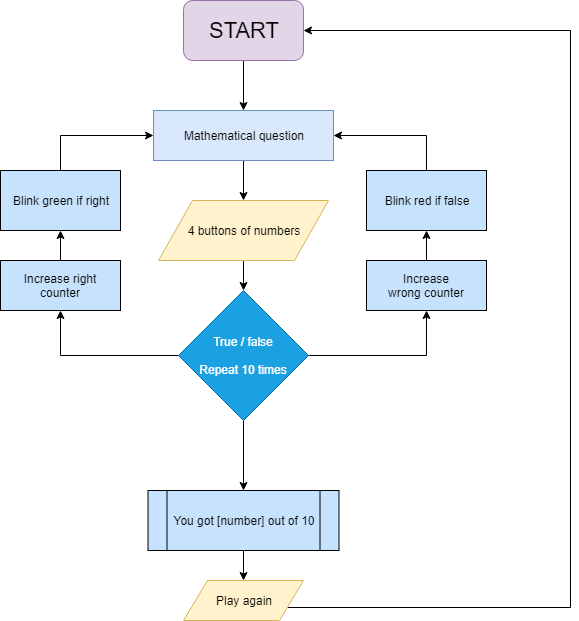

The diagram above was exported from draw.io. Its source (the exported page's mxGraphModel, read from the mxfile embedded in the PNG):
<mxGraphModel dx="1350" dy="762" grid="1" gridSize="10" guides="1" tooltips="1" connect="1" arrows="1" fold="1" page="1" pageScale="1" pageWidth="827" pageHeight="1169" math="0" shadow="0">
  <root>
    <mxCell id="0" />
    <mxCell id="1" parent="0" />
    <mxCell id="HCX9qp05kh0qes9OWes2-6" style="edgeStyle=orthogonalEdgeStyle;rounded=0;orthogonalLoop=1;jettySize=auto;html=1;" edge="1" parent="1" source="HCX9qp05kh0qes9OWes2-1" target="HCX9qp05kh0qes9OWes2-2">
      <mxGeometry relative="1" as="geometry" />
    </mxCell>
    <mxCell id="HCX9qp05kh0qes9OWes2-1" value="&lt;font style=&quot;font-size: 22px&quot;&gt;START&lt;/font&gt;" style="rounded=1;whiteSpace=wrap;html=1;fillColor=#e1d5e7;strokeColor=#9673a6;" vertex="1" parent="1">
      <mxGeometry x="353" y="40" width="120" height="60" as="geometry" />
    </mxCell>
    <mxCell id="HCX9qp05kh0qes9OWes2-8" style="edgeStyle=orthogonalEdgeStyle;rounded=0;orthogonalLoop=1;jettySize=auto;html=1;exitX=0.5;exitY=1;exitDx=0;exitDy=0;entryX=0.5;entryY=0;entryDx=0;entryDy=0;" edge="1" parent="1" source="HCX9qp05kh0qes9OWes2-2" target="HCX9qp05kh0qes9OWes2-7">
      <mxGeometry relative="1" as="geometry" />
    </mxCell>
    <mxCell id="HCX9qp05kh0qes9OWes2-2" value="Mathematical question" style="rounded=0;whiteSpace=wrap;html=1;fillColor=#dae8fc;strokeColor=#6c8ebf;" vertex="1" parent="1">
      <mxGeometry x="323" y="150" width="180" height="50" as="geometry" />
    </mxCell>
    <mxCell id="HCX9qp05kh0qes9OWes2-17" style="edgeStyle=orthogonalEdgeStyle;rounded=0;orthogonalLoop=1;jettySize=auto;html=1;exitX=0.5;exitY=1;exitDx=0;exitDy=0;entryX=0;entryY=0.5;entryDx=0;entryDy=0;" edge="1" parent="1" source="HCX9qp05kh0qes9OWes2-7" target="HCX9qp05kh0qes9OWes2-11">
      <mxGeometry relative="1" as="geometry" />
    </mxCell>
    <mxCell id="HCX9qp05kh0qes9OWes2-7" value="4 buttons of numbers" style="shape=parallelogram;perimeter=parallelogramPerimeter;whiteSpace=wrap;html=1;fillColor=#fff2cc;strokeColor=#d6b656;" vertex="1" parent="1">
      <mxGeometry x="328" y="240" width="170" height="60" as="geometry" />
    </mxCell>
    <mxCell id="HCX9qp05kh0qes9OWes2-23" style="edgeStyle=orthogonalEdgeStyle;rounded=0;orthogonalLoop=1;jettySize=auto;html=1;exitX=0.5;exitY=1;exitDx=0;exitDy=0;entryX=0.5;entryY=1;entryDx=0;entryDy=0;" edge="1" parent="1" source="HCX9qp05kh0qes9OWes2-11" target="HCX9qp05kh0qes9OWes2-27">
      <mxGeometry relative="1" as="geometry">
        <mxPoint x="230" y="360" as="targetPoint" />
        <Array as="points">
          <mxPoint x="230" y="395" />
        </Array>
      </mxGeometry>
    </mxCell>
    <mxCell id="HCX9qp05kh0qes9OWes2-25" style="edgeStyle=orthogonalEdgeStyle;rounded=0;orthogonalLoop=1;jettySize=auto;html=1;" edge="1" parent="1" source="HCX9qp05kh0qes9OWes2-11">
      <mxGeometry relative="1" as="geometry">
        <mxPoint x="596" y="350" as="targetPoint" />
        <Array as="points">
          <mxPoint x="596" y="395" />
        </Array>
      </mxGeometry>
    </mxCell>
    <mxCell id="HCX9qp05kh0qes9OWes2-39" style="edgeStyle=orthogonalEdgeStyle;rounded=0;orthogonalLoop=1;jettySize=auto;html=1;exitX=1;exitY=0.5;exitDx=0;exitDy=0;" edge="1" parent="1" source="HCX9qp05kh0qes9OWes2-11" target="HCX9qp05kh0qes9OWes2-35">
      <mxGeometry relative="1" as="geometry" />
    </mxCell>
    <mxCell id="HCX9qp05kh0qes9OWes2-11" value="True / false&lt;br&gt;&lt;br&gt;Repeat 10 times" style="rhombus;whiteSpace=wrap;html=1;fillColor=#1ba1e2;strokeColor=#006EAF;fontColor=#ffffff;direction=south;" vertex="1" parent="1">
      <mxGeometry x="348" y="330" width="130" height="130" as="geometry" />
    </mxCell>
    <mxCell id="HCX9qp05kh0qes9OWes2-24" style="edgeStyle=orthogonalEdgeStyle;rounded=0;orthogonalLoop=1;jettySize=auto;html=1;entryX=0;entryY=0.5;entryDx=0;entryDy=0;" edge="1" parent="1" target="HCX9qp05kh0qes9OWes2-2">
      <mxGeometry relative="1" as="geometry">
        <mxPoint x="230" y="210" as="sourcePoint" />
        <Array as="points">
          <mxPoint x="230" y="175" />
        </Array>
      </mxGeometry>
    </mxCell>
    <mxCell id="HCX9qp05kh0qes9OWes2-21" value="Blink green if right" style="rounded=0;whiteSpace=wrap;html=1;fillColor=#C7E2FC;" vertex="1" parent="1">
      <mxGeometry x="170" y="210" width="120" height="60" as="geometry" />
    </mxCell>
    <mxCell id="HCX9qp05kh0qes9OWes2-26" style="edgeStyle=orthogonalEdgeStyle;rounded=0;orthogonalLoop=1;jettySize=auto;html=1;entryX=1;entryY=0.5;entryDx=0;entryDy=0;" edge="1" parent="1" target="HCX9qp05kh0qes9OWes2-2">
      <mxGeometry relative="1" as="geometry">
        <mxPoint x="596" y="210" as="sourcePoint" />
        <Array as="points">
          <mxPoint x="596" y="175" />
        </Array>
      </mxGeometry>
    </mxCell>
    <mxCell id="HCX9qp05kh0qes9OWes2-22" value="Blink red if false" style="rounded=0;whiteSpace=wrap;html=1;fillColor=#C7E2FC;" vertex="1" parent="1">
      <mxGeometry x="536" y="210" width="120" height="60" as="geometry" />
    </mxCell>
    <mxCell id="HCX9qp05kh0qes9OWes2-28" style="edgeStyle=orthogonalEdgeStyle;rounded=0;orthogonalLoop=1;jettySize=auto;html=1;exitX=0.5;exitY=0;exitDx=0;exitDy=0;entryX=0.5;entryY=1;entryDx=0;entryDy=0;" edge="1" parent="1" source="HCX9qp05kh0qes9OWes2-27" target="HCX9qp05kh0qes9OWes2-21">
      <mxGeometry relative="1" as="geometry" />
    </mxCell>
    <mxCell id="HCX9qp05kh0qes9OWes2-27" value="Increase right counter" style="rounded=0;whiteSpace=wrap;html=1;fillColor=#C7E2FC;" vertex="1" parent="1">
      <mxGeometry x="170" y="300" width="120" height="50" as="geometry" />
    </mxCell>
    <mxCell id="HCX9qp05kh0qes9OWes2-30" style="edgeStyle=orthogonalEdgeStyle;rounded=0;orthogonalLoop=1;jettySize=auto;html=1;exitX=0.5;exitY=0;exitDx=0;exitDy=0;entryX=0.5;entryY=1;entryDx=0;entryDy=0;" edge="1" parent="1" source="HCX9qp05kh0qes9OWes2-29" target="HCX9qp05kh0qes9OWes2-22">
      <mxGeometry relative="1" as="geometry" />
    </mxCell>
    <mxCell id="HCX9qp05kh0qes9OWes2-29" value="Increase wrong&amp;nbsp;counter" style="rounded=0;whiteSpace=wrap;html=1;fillColor=#C7E2FC;" vertex="1" parent="1">
      <mxGeometry x="536" y="300" width="120" height="50" as="geometry" />
    </mxCell>
    <mxCell id="HCX9qp05kh0qes9OWes2-41" style="edgeStyle=orthogonalEdgeStyle;rounded=0;orthogonalLoop=1;jettySize=auto;html=1;exitX=0.5;exitY=1;exitDx=0;exitDy=0;entryX=0.5;entryY=0;entryDx=0;entryDy=0;" edge="1" parent="1" source="HCX9qp05kh0qes9OWes2-35" target="HCX9qp05kh0qes9OWes2-40">
      <mxGeometry relative="1" as="geometry" />
    </mxCell>
    <mxCell id="HCX9qp05kh0qes9OWes2-35" value="You got [number] out of 10" style="shape=process;whiteSpace=wrap;html=1;backgroundOutline=1;fillColor=#C7E2FC;" vertex="1" parent="1">
      <mxGeometry x="317.5" y="530" width="191" height="60" as="geometry" />
    </mxCell>
    <mxCell id="HCX9qp05kh0qes9OWes2-42" style="edgeStyle=orthogonalEdgeStyle;rounded=0;orthogonalLoop=1;jettySize=auto;html=1;exitX=1;exitY=0.75;exitDx=0;exitDy=0;entryX=1;entryY=0.5;entryDx=0;entryDy=0;" edge="1" parent="1" source="HCX9qp05kh0qes9OWes2-40" target="HCX9qp05kh0qes9OWes2-1">
      <mxGeometry relative="1" as="geometry">
        <Array as="points">
          <mxPoint x="740" y="647" />
          <mxPoint x="740" y="70" />
        </Array>
      </mxGeometry>
    </mxCell>
    <mxCell id="HCX9qp05kh0qes9OWes2-40" value="Play again" style="shape=parallelogram;perimeter=parallelogramPerimeter;whiteSpace=wrap;html=1;fillColor=#fff2cc;strokeColor=#d6b656;" vertex="1" parent="1">
      <mxGeometry x="353" y="620" width="120" height="40" as="geometry" />
    </mxCell>
  </root>
</mxGraphModel>